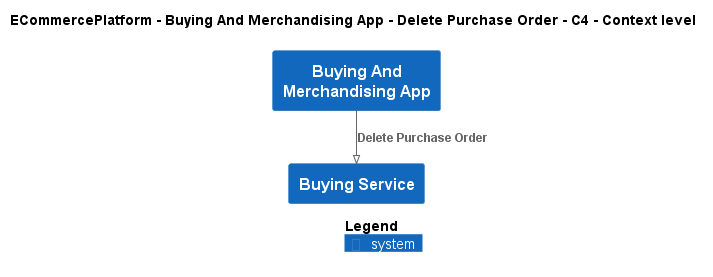

The diagram above was rendered by PlantUML. Its source (embedded in the PNG):
@startuml
!pragma layout smetana
!include ..\..\..\..\..\.c4s\C4_Context.puml

AddElementTag("c4interflow:lifecycle:new", $bgColor=green, $fontColor=#ffffff, $borderColor=green, $shadowing="False")
AddElementTag("c4interflow:lifecycle:changed", $bgColor=orange, $fontColor=#ffffff, $borderColor=orange, $shadowing="False")
AddElementTag("c4interflow:lifecycle:removed", $bgColor=red, $fontColor=#ffffff, $borderColor=red, $shadowing="False")

AddRelTag("c4interflow:lifecycle:new", $textColor=green, $lineColor=green)
AddRelTag("c4interflow:lifecycle:changed", $textColor=orange, $lineColor=orange)
AddRelTag("c4interflow:lifecycle:removed", $textColor=red, $lineColor=red)

SHOW_PERSON_PORTRAIT()
LAYOUT_TOP_DOWN()

skinparam linetype polyline

title ECommercePlatform - Buying And Merchandising App - Delete Purchase Order - C4 - Context level

System(ECommercePlatform.SoftwareSystems.BuyingAndMerchandisingApp, "Buying And Merchandising App", "")
System(ECommercePlatform.SoftwareSystems.BuyingService, "Buying Service", "")

Rel(ECommercePlatform.SoftwareSystems.BuyingAndMerchandisingApp, ECommercePlatform.SoftwareSystems.BuyingService, "Delete Purchase Order")


SHOW_LEGEND()
@enduml